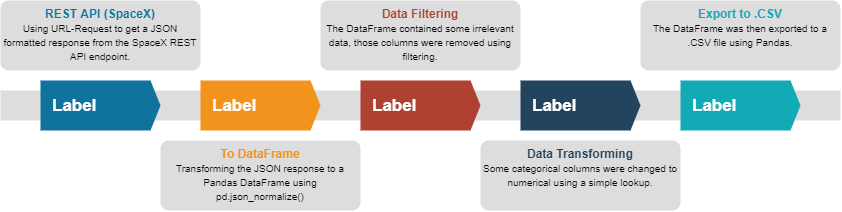

The diagram above was exported from draw.io. Its source (the exported page's mxGraphModel, read from the mxfile embedded in the PNG):
<mxGraphModel dx="2035" dy="685" grid="1" gridSize="10" guides="1" tooltips="1" connect="1" arrows="1" fold="1" page="1" pageScale="1" pageWidth="850" pageHeight="1100" math="0" shadow="0">
  <root>
    <mxCell id="0" />
    <mxCell id="1" parent="0" />
    <mxCell id="2" value="" style="fillColor=#dddddd;rounded=0;strokeColor=none;" vertex="1" parent="1">
      <mxGeometry x="-40" y="700" width="840" height="30" as="geometry" />
    </mxCell>
    <mxCell id="3" value="Label" style="shape=mxgraph.infographic.ribbonSimple;notch1=0;notch2=10;notch=0;html=1;fillColor=#10739E;strokeColor=none;shadow=0;fontSize=17;fontColor=#FFFFFF;align=left;spacingLeft=10;fontStyle=1;" vertex="1" parent="1">
      <mxGeometry y="690" width="120" height="50" as="geometry" />
    </mxCell>
    <mxCell id="4" value="Label" style="shape=mxgraph.infographic.ribbonSimple;notch1=0;notch2=10;notch=0;html=1;fillColor=#F2931E;strokeColor=none;shadow=0;fontSize=17;fontColor=#FFFFFF;align=left;spacingLeft=10;fontStyle=1;" vertex="1" parent="1">
      <mxGeometry x="160" y="690" width="120" height="50" as="geometry" />
    </mxCell>
    <mxCell id="5" value="Label" style="shape=mxgraph.infographic.ribbonSimple;notch1=0;notch2=10;notch=0;html=1;fillColor=#AE4132;strokeColor=none;shadow=0;fontSize=17;fontColor=#FFFFFF;align=left;spacingLeft=10;fontStyle=1;" vertex="1" parent="1">
      <mxGeometry x="320" y="690" width="120" height="50" as="geometry" />
    </mxCell>
    <mxCell id="6" value="Label" style="shape=mxgraph.infographic.ribbonSimple;notch1=0;notch2=10;notch=0;html=1;fillColor=#23445D;strokeColor=none;shadow=0;fontSize=17;fontColor=#FFFFFF;align=left;spacingLeft=10;fontStyle=1;" vertex="1" parent="1">
      <mxGeometry x="480" y="690" width="120" height="50" as="geometry" />
    </mxCell>
    <mxCell id="7" value="Label" style="shape=mxgraph.infographic.ribbonSimple;notch1=0;notch2=10;notch=0;html=1;fillColor=#12AAB5;strokeColor=none;shadow=0;fontSize=17;fontColor=#FFFFFF;align=left;spacingLeft=10;fontStyle=1;" vertex="1" parent="1">
      <mxGeometry x="640" y="690" width="120" height="50" as="geometry" />
    </mxCell>
    <mxCell id="8" value="&lt;font&gt;&lt;font color=&quot;#10739e&quot;&gt;&lt;b&gt;REST API (SpaceX)&lt;/b&gt;&lt;/font&gt;&lt;br&gt;&lt;font size=&quot;1&quot;&gt;Using URL-Request to get a JSON formatted response from the SpaceX REST API endpoint.&lt;/font&gt;&lt;br&gt;&lt;/font&gt;" style="rounded=1;strokeColor=none;fillColor=#DDDDDD;align=center;arcSize=12;verticalAlign=top;whiteSpace=wrap;html=1;fontSize=12;" vertex="1" parent="1">
      <mxGeometry x="-40" y="610" width="200" height="70" as="geometry" />
    </mxCell>
    <mxCell id="9" value="&lt;font&gt;&lt;font style=&quot;font-size: 12px&quot; color=&quot;#F2931E&quot;&gt;&lt;b&gt;To DataFrame&lt;/b&gt;&lt;/font&gt;&lt;br&gt;&lt;font size=&quot;1&quot;&gt;Transforming the JSON response to a Pandas DataFrame using pd.json_normalize()&lt;/font&gt;&lt;br&gt;&lt;/font&gt;" style="rounded=1;strokeColor=none;fillColor=#DDDDDD;align=center;arcSize=12;verticalAlign=top;whiteSpace=wrap;html=1;fontSize=12;" vertex="1" parent="1">
      <mxGeometry x="120" y="750" width="200" height="70" as="geometry" />
    </mxCell>
    <mxCell id="10" value="&lt;font&gt;&lt;font style=&quot;font-size: 12px&quot; color=&quot;#AE4132&quot;&gt;&lt;b&gt;Data Filtering&lt;/b&gt;&lt;/font&gt;&lt;br&gt;&lt;font size=&quot;1&quot;&gt;The DataFrame contained some irrelevant data, those columns were removed using filtering.&lt;/font&gt;&lt;br&gt;&lt;/font&gt;" style="rounded=1;strokeColor=none;fillColor=#DDDDDD;align=center;arcSize=12;verticalAlign=top;whiteSpace=wrap;html=1;fontSize=12;" vertex="1" parent="1">
      <mxGeometry x="280" y="610" width="200" height="70" as="geometry" />
    </mxCell>
    <mxCell id="11" value="&lt;font&gt;&lt;font style=&quot;font-size: 12px&quot; color=&quot;#23445D&quot;&gt;&lt;b&gt;Data Transforming&lt;/b&gt;&lt;/font&gt;&lt;br&gt;&lt;font size=&quot;1&quot;&gt;Some categorical columns were changed to numerical using a simple lookup.&lt;/font&gt;&lt;br&gt;&lt;/font&gt;" style="rounded=1;strokeColor=none;fillColor=#DDDDDD;align=center;arcSize=12;verticalAlign=top;whiteSpace=wrap;html=1;fontSize=12;" vertex="1" parent="1">
      <mxGeometry x="440" y="750" width="200" height="70" as="geometry" />
    </mxCell>
    <mxCell id="12" value="&lt;font&gt;&lt;font style=&quot;font-size: 12px&quot; color=&quot;#12AAB5&quot;&gt;&lt;b&gt;Export to .CSV&lt;/b&gt;&lt;/font&gt;&lt;br&gt;&lt;font size=&quot;1&quot;&gt;The DataFrame was then exported to a .CSV file using Pandas.&lt;/font&gt;&lt;br&gt;&lt;/font&gt;" style="rounded=1;strokeColor=none;fillColor=#DDDDDD;align=center;arcSize=12;verticalAlign=top;whiteSpace=wrap;html=1;fontSize=12;" vertex="1" parent="1">
      <mxGeometry x="600" y="610" width="200" height="70" as="geometry" />
    </mxCell>
  </root>
</mxGraphModel>